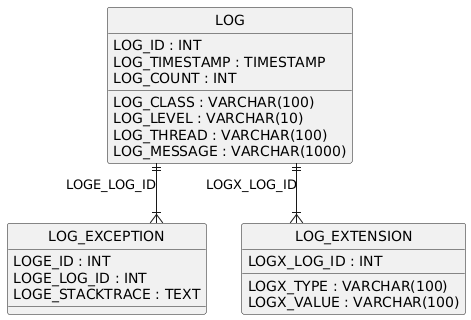

The diagram above was rendered by PlantUML. Its source (embedded in the PNG):
@startuml
hide circle
skinparam linetype ortho

entity "LOG" as LOG {
  LOG_ID : INT
  LOG_TIMESTAMP : TIMESTAMP
  LOG_CLASS : VARCHAR(100)
  LOG_LEVEL : VARCHAR(10)
  LOG_THREAD : VARCHAR(100)
  LOG_MESSAGE : VARCHAR(1000)
  LOG_COUNT : INT
}

entity "LOG_EXCEPTION" as LOG_EXCEPTION {
  LOGE_ID : INT
  LOGE_LOG_ID : INT
  LOGE_STACKTRACE : TEXT
}

entity "LOG_EXTENSION" as LOG_EXTENSION {
  LOGX_LOG_ID : INT
  LOGX_TYPE : VARCHAR(100)
  LOGX_VALUE : VARCHAR(100)
}

LOG ||--|{ LOG_EXCEPTION : "LOGE_LOG_ID"
LOG ||--|{ LOG_EXTENSION : "LOGX_LOG_ID"
@enduml